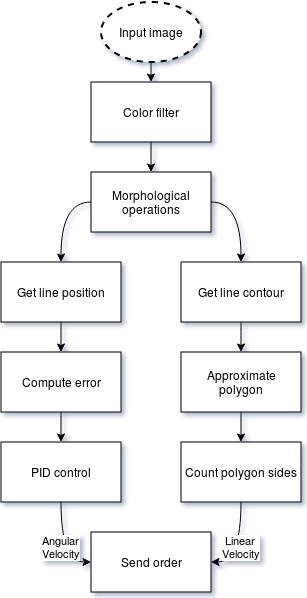

The diagram above was exported from draw.io. Its source (the exported page's mxGraphModel, read from the mxfile embedded in the PNG):
<mxGraphModel dx="1361" dy="754" grid="1" gridSize="10" guides="1" tooltips="1" connect="1" arrows="1" fold="1" page="1" pageScale="1" pageWidth="850" pageHeight="1100" background="#ffffff" math="0" shadow="0">
  <root>
    <mxCell id="0" />
    <mxCell id="1" parent="0" />
    <mxCell id="18" style="edgeStyle=orthogonalEdgeStyle;curved=1;html=1;exitX=0.5;exitY=1;exitPerimeter=0;entryX=0.5;entryY=0;jettySize=auto;orthogonalLoop=1;" edge="1" parent="1" source="2" target="5">
      <mxGeometry relative="1" as="geometry" />
    </mxCell>
    <mxCell id="2" value="Input image" style="strokeWidth=2;html=1;shape=mxgraph.flowchart.start_1;whiteSpace=wrap;dashed=1;" vertex="1" parent="1">
      <mxGeometry x="375" y="60" width="100" height="60" as="geometry" />
    </mxCell>
    <mxCell id="17" style="edgeStyle=orthogonalEdgeStyle;curved=1;html=1;exitX=0.5;exitY=1;entryX=0.5;entryY=0;jettySize=auto;orthogonalLoop=1;" edge="1" parent="1" source="5" target="6">
      <mxGeometry relative="1" as="geometry" />
    </mxCell>
    <mxCell id="5" value="Color filter" style="rounded=0;whiteSpace=wrap;html=1;" vertex="1" parent="1">
      <mxGeometry x="365" y="140" width="120" height="60" as="geometry" />
    </mxCell>
    <mxCell id="20" style="edgeStyle=orthogonalEdgeStyle;curved=1;html=1;exitX=0;exitY=0.5;entryX=0.5;entryY=0;jettySize=auto;orthogonalLoop=1;" edge="1" parent="1" source="6" target="7">
      <mxGeometry relative="1" as="geometry" />
    </mxCell>
    <mxCell id="21" style="edgeStyle=orthogonalEdgeStyle;curved=1;html=1;exitX=1;exitY=0.5;entryX=0.5;entryY=0;jettySize=auto;orthogonalLoop=1;" edge="1" parent="1" source="6" target="9">
      <mxGeometry relative="1" as="geometry" />
    </mxCell>
    <mxCell id="6" value="Morphological operations" style="rounded=0;whiteSpace=wrap;html=1;" vertex="1" parent="1">
      <mxGeometry x="365" y="230" width="120" height="60" as="geometry" />
    </mxCell>
    <mxCell id="22" style="edgeStyle=orthogonalEdgeStyle;curved=1;html=1;exitX=0.5;exitY=1;entryX=0.5;entryY=0;jettySize=auto;orthogonalLoop=1;" edge="1" parent="1" source="7" target="10">
      <mxGeometry relative="1" as="geometry" />
    </mxCell>
    <mxCell id="7" value="Get line position" style="rounded=0;whiteSpace=wrap;html=1;" vertex="1" parent="1">
      <mxGeometry x="275" y="320" width="120" height="60" as="geometry" />
    </mxCell>
    <mxCell id="23" style="edgeStyle=orthogonalEdgeStyle;curved=1;html=1;exitX=0.5;exitY=1;entryX=0.5;entryY=0;jettySize=auto;orthogonalLoop=1;" edge="1" parent="1" source="9" target="11">
      <mxGeometry relative="1" as="geometry" />
    </mxCell>
    <mxCell id="9" value="Get line contour" style="rounded=0;whiteSpace=wrap;html=1;" vertex="1" parent="1">
      <mxGeometry x="455" y="320" width="120" height="60" as="geometry" />
    </mxCell>
    <mxCell id="24" style="edgeStyle=orthogonalEdgeStyle;curved=1;html=1;exitX=0.5;exitY=1;entryX=0.5;entryY=0;jettySize=auto;orthogonalLoop=1;" edge="1" parent="1" source="10" target="12">
      <mxGeometry relative="1" as="geometry" />
    </mxCell>
    <mxCell id="10" value="Compute error" style="rounded=0;whiteSpace=wrap;html=1;" vertex="1" parent="1">
      <mxGeometry x="275" y="410" width="120" height="60" as="geometry" />
    </mxCell>
    <mxCell id="25" style="edgeStyle=orthogonalEdgeStyle;curved=1;html=1;exitX=0.5;exitY=1;entryX=0.5;entryY=0;jettySize=auto;orthogonalLoop=1;" edge="1" parent="1" source="11" target="13">
      <mxGeometry relative="1" as="geometry" />
    </mxCell>
    <mxCell id="11" value="Approximate&lt;br&gt;polygon" style="rounded=0;whiteSpace=wrap;html=1;" vertex="1" parent="1">
      <mxGeometry x="455" y="410" width="120" height="60" as="geometry" />
    </mxCell>
    <mxCell id="26" value="Angular&lt;br&gt;Velocity" style="edgeStyle=orthogonalEdgeStyle;curved=1;html=1;exitX=0.5;exitY=1;entryX=0;entryY=0.5;jettySize=auto;orthogonalLoop=1;" edge="1" parent="1" source="12" target="15">
      <mxGeometry relative="1" as="geometry" />
    </mxCell>
    <mxCell id="12" value="PID control" style="rounded=0;whiteSpace=wrap;html=1;" vertex="1" parent="1">
      <mxGeometry x="275" y="500" width="120" height="60" as="geometry" />
    </mxCell>
    <mxCell id="27" value="Linear&lt;br&gt;Velocity" style="edgeStyle=orthogonalEdgeStyle;curved=1;html=1;exitX=0.5;exitY=1;entryX=1;entryY=0.5;jettySize=auto;orthogonalLoop=1;" edge="1" parent="1" source="13" target="15">
      <mxGeometry relative="1" as="geometry" />
    </mxCell>
    <mxCell id="13" value="Count polygon sides" style="rounded=0;whiteSpace=wrap;html=1;" vertex="1" parent="1">
      <mxGeometry x="455" y="500" width="120" height="60" as="geometry" />
    </mxCell>
    <mxCell id="15" value="Send order" style="rounded=0;whiteSpace=wrap;html=1;" vertex="1" parent="1">
      <mxGeometry x="365" y="590" width="120" height="60" as="geometry" />
    </mxCell>
  </root>
</mxGraphModel>